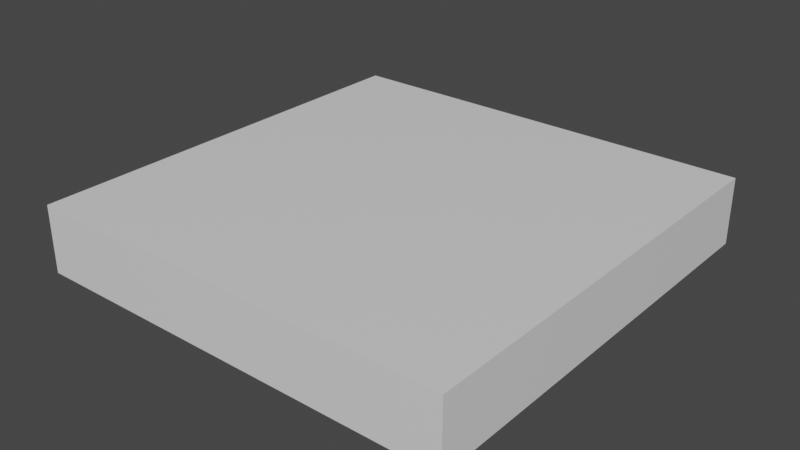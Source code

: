 # Source: Tile.blend  (saved by Blender 3.2.14; exported with 4.5.12 LTS)
import bpy
from mathutils import Matrix  # noqa: F401  (used for matrix-valued properties, if any)

bpy.ops.wm.read_factory_settings(use_empty=True)
scene = bpy.context.scene
scene.name = 'Scene'

# ---- collections
col_collection = bpy.data.collections.new('Collection'); scene.collection.children.link(col_collection)

# ---- materials (node trees are filled in below, after node groups)
mat_material = bpy.data.materials.new('Material')
mat_material.alpha_threshold = 0.0
mat_material.use_transparent_shadow = False
mat_material.line_color = (0.0, 0.0, 0.0, 1.0)

# ---- material node trees
mat_material.use_nodes = True; mat_material.node_tree.nodes.clear()
_N = mat_material.node_tree.nodes; _L = mat_material.node_tree.links
n0 = _N.new('ShaderNodeOutputMaterial'); n0.name = 'Material Output'; n0.location = (300, 300)
n1 = _N.new('ShaderNodeBsdfPrincipled'); n1.name = 'Principled BSDF'; n1.location = (10, 300)
n1.distribution = 'GGX'
n1.subsurface_method = 'RANDOM_WALK_SKIN'
n1.inputs[2].default_value = 0.4
n1.inputs[3].default_value = 1.45
n1.inputs[27].default_value = (0.0, 0.0, 0.0, 1.0)
n1.inputs[28].default_value = 1.0
_L.new(n1.outputs[0], n0.inputs[0])
n0.is_active_output = True

# ---- world
world_world = bpy.data.worlds.new('World'); scene.world = world_world
world_world.use_nodes = True; world_world.node_tree.nodes.clear()
_N = world_world.node_tree.nodes; _L = world_world.node_tree.links
n0 = _N.new('ShaderNodeOutputWorld'); n0.name = 'World Output'; n0.location = (300, 300)
n1 = _N.new('ShaderNodeBackground'); n1.name = 'Background'; n1.location = (10, 300)
n1.inputs[0].default_value = (0.05088, 0.05088, 0.05088, 1.0)
_L.new(n1.outputs[0], n0.inputs[0])
n0.is_active_output = True
world_world.color = (0.05088, 0.05088, 0.05088)
world_world.use_sun_shadow = False
world_world.sun_shadow_jitter_overblur = 0.0

# ---- meshes
me_cube = bpy.data.meshes.new('Cube')
me_cube.from_pydata([(-2.75, -2.75, 0.3765), (-2.75, -2.75, -0.3765), (-2.75, 2.75, 0.3765), (-2.75, 2.75, -0.3765), (2.75, -2.75, 0.3765), (2.75, -2.75, -0.3765), (2.75, 2.75, -0.3765), (2.75, 2.75, 0.3765)], [], [(7, 2, 0, 4), (5, 4, 0, 1), (1, 0, 2, 3), (6, 3, 2, 7), (6, 7, 4, 5), (3, 6, 5, 1)])
_uv = me_cube.uv_layers.new(name='UVMap')
_uv.uv.foreach_set('vector', [0.75, 0.625, 0.875, 0.625, 0.875, 0.75, 0.75, 0.75, 0.375, 0.875, 0.625, 0.875, 0.625, 1.0, 0.375, 1.0, 0.375, 0.0, 0.625, 0.0, 0.625, 0.125, 0.375, 0.125, 0.25, 0.625, 0.375, 0.125, 0.875, 0.625, 0.75, 0.625, 0.25, 0.625, 0.75, 0.625, 0.625, 0.875, 0.25, 0.75, 0.125, 0.625, 0.25, 0.625, 0.25, 0.75, 0.125, 0.75])
me_cube.materials.append(mat_material)
me_cube.use_mirror_vertex_groups = False
me_cube.update()

# ---- objects
ob_cube = bpy.data.objects.new('Cube', me_cube)

# ---- transforms, parenting, visibility, modifiers, constraints
ob_cube.location = (0.0, 0.0, 0.0)
ob_cube.scale = (0.88, 0.88, 1.0)
ob_cube.lock_rotations_4d = False
ob_cube.empty_display_type = 'ARROWS'
ob_cube.lineart.crease_threshold = 0.0

# ---- collection membership
col_collection.objects.link(ob_cube)

# ---- scene / render settings (as saved in the file)
scene.frame_start = 1; scene.frame_end = 250; scene.frame_set(1)
scene.render.engine = 'BLENDER_EEVEE_NEXT'
scene.cycles.sampling_pattern = 'TABULATED_SOBOL'
scene.cycles.use_light_tree = False
scene.view_settings.view_transform = 'Filmic'
bpy.context.view_layer.update()

# ---- added for rendering (the .blend has no active camera and no usable light): camera, sun
cam_auto = bpy.data.cameras.new('AutoCamera')
cam_auto.lens = 50.0
cam_auto.sensor_width = 36.0
cam_auto.clip_end = 1000.0
ob_auto_camera = bpy.data.objects.new('AutoCamera', cam_auto)
scene.collection.objects.link(ob_auto_camera)
ob_auto_camera.location = (6.37117, -7.6454, 5.09693)
ob_auto_camera.rotation_euler = (1.09748, -7.21219e-08, 0.694738)
scene.camera = ob_auto_camera
light_auto_sun = bpy.data.lights.new('AutoSun', 'SUN')
light_auto_sun.energy = 3.0
light_auto_sun.angle = 0.0523599
ob_auto_sun = bpy.data.objects.new('AutoSun', light_auto_sun)
scene.collection.objects.link(ob_auto_sun)
ob_auto_sun.rotation_euler = (0.872665, 0.174533, 0.523599)
bpy.context.view_layer.update()
